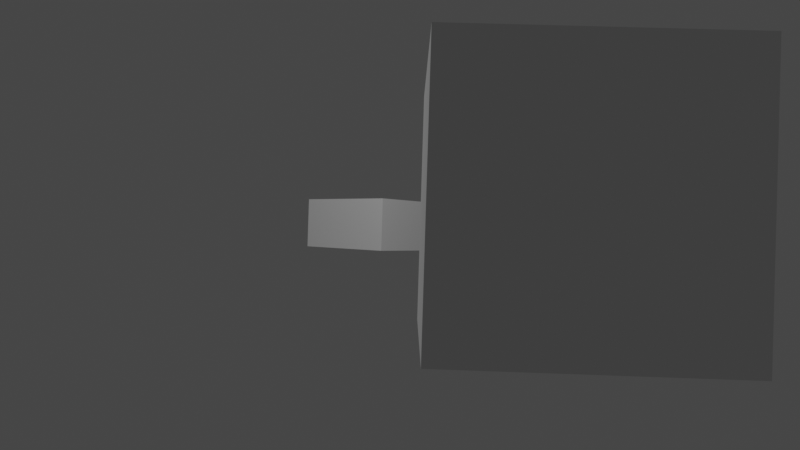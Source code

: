 # Source: 1stScene.blend  (saved by Blender 2.81.16; exported with 4.5.12 LTS)
import bpy
from mathutils import Matrix  # noqa: F401  (used for matrix-valued properties, if any)

bpy.ops.wm.read_factory_settings(use_empty=True)
scene = bpy.context.scene
scene.name = 'Scene'

# ---- collections
col_collection = bpy.data.collections.new('Collection'); scene.collection.children.link(col_collection)

# ---- world
world_world = bpy.data.worlds.new('World'); scene.world = world_world
world_world.use_nodes = True; world_world.node_tree.nodes.clear()
_N = world_world.node_tree.nodes; _L = world_world.node_tree.links
n0 = _N.new('ShaderNodeOutputWorld'); n0.name = 'World Output'; n0.location = (300, 300)
n1 = _N.new('ShaderNodeBackground'); n1.name = 'Background'; n1.location = (10, 300)
n1.inputs[0].default_value = (0.05088, 0.05088, 0.05088, 1.0)
_L.new(n1.outputs[0], n0.inputs[0])
n0.is_active_output = True
world_world.color = (0.05088, 0.05088, 0.05088)
world_world.use_sun_shadow = False
world_world.sun_shadow_jitter_overblur = 0.0

# ---- cameras
cam_camera = bpy.data.cameras.new('Camera')
cam_camera.clip_end = 100.0
cam_camera.lens = 28.11
cam_camera.ortho_scale = 7.314

# ---- lights
light_light = bpy.data.lights.new('Light', 'POINT')
light_light.transmission_factor = 0.0
light_light.energy = 1000.0
light_light.shadow_soft_size = 0.1
light_light.shadow_maximum_resolution = 0.006
light_light.use_absolute_resolution = True

# ---- meshes
me_cube_002 = bpy.data.meshes.new('Cube.002')
me_cube_002.from_pydata([(-1.0, -1.0, -1.0), (-1.0, -1.0, 1.0), (-1.0, 1.0, -1.0), (-1.0, 1.0, 1.0), (1.0, -1.0, -1.0), (1.0, -1.0, 1.0), (1.0, 1.0, -1.0), (1.0, 1.0, 1.0)], [], [(0, 1, 3, 2), (2, 3, 7, 6), (6, 7, 5, 4), (4, 5, 1, 0), (2, 6, 4, 0), (7, 3, 1, 5)])
_uv = me_cube_002.uv_layers.new(name='UVMap')
_uv.uv.foreach_set('vector', [0.375, 0.0, 0.625, 0.0, 0.625, 0.25, 0.375, 0.25, 0.375, 0.25, 0.625, 0.25, 0.625, 0.5, 0.375, 0.5, 0.375, 0.5, 0.625, 0.5, 0.625, 0.75, 0.375, 0.75, 0.375, 0.75, 0.625, 0.75, 0.625, 1.0, 0.375, 1.0, 0.125, 0.5, 0.375, 0.5, 0.375, 0.75, 0.125, 0.75, 0.625, 0.5, 0.875, 0.5, 0.875, 0.75, 0.625, 0.75])
me_cube_002.use_remesh_fix_poles = True
me_cube_002.use_remesh_preserve_attributes = False
me_cube_002.use_mirror_vertex_groups = False
me_cube_002.update()
me_cube_006 = bpy.data.meshes.new('Cube.006')
me_cube_006.from_pydata([(-1.0, -1.0, -1.0), (-1.0, -1.0, 1.0), (-1.0, 1.0, -1.0), (-1.0, 1.0, 1.0), (1.0, -1.0, -1.0), (1.0, -1.0, 1.0), (1.0, 1.0, -1.0), (1.0, 1.0, 1.0)], [], [(0, 1, 3, 2), (2, 3, 7, 6), (6, 7, 5, 4), (4, 5, 1, 0), (2, 6, 4, 0), (7, 3, 1, 5)])
_uv = me_cube_006.uv_layers.new(name='UVMap')
_uv.uv.foreach_set('vector', [0.375, 0.0, 0.625, 0.0, 0.625, 0.25, 0.375, 0.25, 0.375, 0.25, 0.625, 0.25, 0.625, 0.5, 0.375, 0.5, 0.375, 0.5, 0.625, 0.5, 0.625, 0.75, 0.375, 0.75, 0.375, 0.75, 0.625, 0.75, 0.625, 1.0, 0.375, 1.0, 0.125, 0.5, 0.375, 0.5, 0.375, 0.75, 0.125, 0.75, 0.625, 0.5, 0.875, 0.5, 0.875, 0.75, 0.625, 0.75])
me_cube_006.use_remesh_fix_poles = True
me_cube_006.use_remesh_preserve_attributes = False
me_cube_006.use_mirror_vertex_groups = False
me_cube_006.update()
me_cube_007 = bpy.data.meshes.new('Cube.007')
me_cube_007.from_pydata([(-1.0, -1.0, -1.0), (-1.0, -1.0, 1.0), (-1.0, 1.0, -1.0), (-1.0, 1.0, 1.0), (1.0, -1.0, -1.0), (1.0, -1.0, 1.0), (1.0, 1.0, -1.0), (1.0, 1.0, 1.0)], [], [(0, 1, 3, 2), (2, 3, 7, 6), (6, 7, 5, 4), (4, 5, 1, 0), (2, 6, 4, 0), (7, 3, 1, 5)])
_uv = me_cube_007.uv_layers.new(name='UVMap')
_uv.uv.foreach_set('vector', [0.375, 0.0, 0.625, 0.0, 0.625, 0.25, 0.375, 0.25, 0.375, 0.25, 0.625, 0.25, 0.625, 0.5, 0.375, 0.5, 0.375, 0.5, 0.625, 0.5, 0.625, 0.75, 0.375, 0.75, 0.375, 0.75, 0.625, 0.75, 0.625, 1.0, 0.375, 1.0, 0.125, 0.5, 0.375, 0.5, 0.375, 0.75, 0.125, 0.75, 0.625, 0.5, 0.875, 0.5, 0.875, 0.75, 0.625, 0.75])
me_cube_007.use_remesh_fix_poles = True
me_cube_007.use_remesh_preserve_attributes = False
me_cube_007.use_mirror_vertex_groups = False
me_cube_007.update()
me_cube_010 = bpy.data.meshes.new('Cube.010')
me_cube_010.from_pydata([(-1.0, -1.0, -1.0), (-1.0, -1.0, 1.0), (-1.0, 1.0, -1.0), (-1.0, 1.0, 1.0), (1.0, -1.0, -1.0), (1.0, -1.0, 1.0), (1.0, 1.0, -1.0), (1.0, 1.0, 1.0)], [], [(0, 1, 3, 2), (2, 3, 7, 6), (6, 7, 5, 4), (4, 5, 1, 0), (2, 6, 4, 0), (7, 3, 1, 5)])
_uv = me_cube_010.uv_layers.new(name='UVMap')
_uv.uv.foreach_set('vector', [0.375, 0.0, 0.625, 0.0, 0.625, 0.25, 0.375, 0.25, 0.375, 0.25, 0.625, 0.25, 0.625, 0.5, 0.375, 0.5, 0.375, 0.5, 0.625, 0.5, 0.625, 0.75, 0.375, 0.75, 0.375, 0.75, 0.625, 0.75, 0.625, 1.0, 0.375, 1.0, 0.125, 0.5, 0.375, 0.5, 0.375, 0.75, 0.125, 0.75, 0.625, 0.5, 0.875, 0.5, 0.875, 0.75, 0.625, 0.75])
me_cube_010.use_remesh_fix_poles = True
me_cube_010.use_remesh_preserve_attributes = False
me_cube_010.use_mirror_vertex_groups = False
me_cube_010.update()
me_cube_011 = bpy.data.meshes.new('Cube.011')
me_cube_011.from_pydata([(-1.0, -1.0, -1.0), (-1.0, -1.0, 1.0), (-1.0, 1.0, -1.0), (-1.0, 1.0, 1.0), (1.0, -1.0, -1.0), (1.0, -1.0, 1.0), (1.0, 1.0, -1.0), (1.0, 1.0, 1.0)], [], [(0, 1, 3, 2), (2, 3, 7, 6), (6, 7, 5, 4), (4, 5, 1, 0), (2, 6, 4, 0), (7, 3, 1, 5)])
_uv = me_cube_011.uv_layers.new(name='UVMap')
_uv.uv.foreach_set('vector', [0.375, 0.0, 0.625, 0.0, 0.625, 0.25, 0.375, 0.25, 0.375, 0.25, 0.625, 0.25, 0.625, 0.5, 0.375, 0.5, 0.375, 0.5, 0.625, 0.5, 0.625, 0.75, 0.375, 0.75, 0.375, 0.75, 0.625, 0.75, 0.625, 1.0, 0.375, 1.0, 0.125, 0.5, 0.375, 0.5, 0.375, 0.75, 0.125, 0.75, 0.625, 0.5, 0.875, 0.5, 0.875, 0.75, 0.625, 0.75])
me_cube_011.use_remesh_fix_poles = True
me_cube_011.use_remesh_preserve_attributes = False
me_cube_011.use_mirror_vertex_groups = False
me_cube_011.update()
me_cube_012 = bpy.data.meshes.new('Cube.012')
me_cube_012.from_pydata([(-1.0, -1.0, -1.0), (-1.0, -1.0, 1.0), (-1.0, 1.0, -1.0), (-1.0, 1.0, 1.0), (1.0, -1.0, -1.0), (1.0, -1.0, 1.0), (1.0, 1.0, -1.0), (1.0, 1.0, 1.0)], [], [(0, 1, 3, 2), (2, 3, 7, 6), (6, 7, 5, 4), (4, 5, 1, 0), (2, 6, 4, 0), (7, 3, 1, 5)])
_uv = me_cube_012.uv_layers.new(name='UVMap')
_uv.uv.foreach_set('vector', [0.375, 0.0, 0.625, 0.0, 0.625, 0.25, 0.375, 0.25, 0.375, 0.25, 0.625, 0.25, 0.625, 0.5, 0.375, 0.5, 0.375, 0.5, 0.625, 0.5, 0.625, 0.75, 0.375, 0.75, 0.375, 0.75, 0.625, 0.75, 0.625, 1.0, 0.375, 1.0, 0.125, 0.5, 0.375, 0.5, 0.375, 0.75, 0.125, 0.75, 0.625, 0.5, 0.875, 0.5, 0.875, 0.75, 0.625, 0.75])
me_cube_012.use_remesh_fix_poles = True
me_cube_012.use_remesh_preserve_attributes = False
me_cube_012.use_mirror_vertex_groups = False
me_cube_012.update()
me_cube_014 = bpy.data.meshes.new('Cube.014')
me_cube_014.from_pydata([(-1.0, -1.0, -1.0), (-1.0, -1.0, 1.0), (-1.0, 1.0, -1.0), (-1.0, 1.0, 1.0), (1.0, -1.0, -1.0), (1.0, -1.0, 1.0), (1.0, 1.0, -1.0), (1.0, 1.0, 1.0)], [], [(0, 1, 3, 2), (2, 3, 7, 6), (6, 7, 5, 4), (4, 5, 1, 0), (2, 6, 4, 0), (7, 3, 1, 5)])
_uv = me_cube_014.uv_layers.new(name='UVMap')
_uv.uv.foreach_set('vector', [0.375, 0.0, 0.625, 0.0, 0.625, 0.25, 0.375, 0.25, 0.375, 0.25, 0.625, 0.25, 0.625, 0.5, 0.375, 0.5, 0.375, 0.5, 0.625, 0.5, 0.625, 0.75, 0.375, 0.75, 0.375, 0.75, 0.625, 0.75, 0.625, 1.0, 0.375, 1.0, 0.125, 0.5, 0.375, 0.5, 0.375, 0.75, 0.125, 0.75, 0.625, 0.5, 0.875, 0.5, 0.875, 0.75, 0.625, 0.75])
me_cube_014.use_remesh_fix_poles = True
me_cube_014.use_remesh_preserve_attributes = False
me_cube_014.use_mirror_vertex_groups = False
me_cube_014.update()
me_cube_015 = bpy.data.meshes.new('Cube.015')
me_cube_015.from_pydata([(-1.0, -1.0, -1.0), (-1.0, -1.0, 1.0), (-1.0, 1.0, -1.0), (-1.0, 1.0, 1.0), (1.0, -1.0, -1.0), (1.0, -1.0, 1.0), (1.0, 1.0, -1.0), (1.0, 1.0, 1.0)], [], [(0, 1, 3, 2), (2, 3, 7, 6), (6, 7, 5, 4), (4, 5, 1, 0), (2, 6, 4, 0), (7, 3, 1, 5)])
_uv = me_cube_015.uv_layers.new(name='UVMap')
_uv.uv.foreach_set('vector', [0.375, 0.0, 0.625, 0.0, 0.625, 0.25, 0.375, 0.25, 0.375, 0.25, 0.625, 0.25, 0.625, 0.5, 0.375, 0.5, 0.375, 0.5, 0.625, 0.5, 0.625, 0.75, 0.375, 0.75, 0.375, 0.75, 0.625, 0.75, 0.625, 1.0, 0.375, 1.0, 0.125, 0.5, 0.375, 0.5, 0.375, 0.75, 0.125, 0.75, 0.625, 0.5, 0.875, 0.5, 0.875, 0.75, 0.625, 0.75])
me_cube_015.use_remesh_fix_poles = True
me_cube_015.use_remesh_preserve_attributes = False
me_cube_015.use_mirror_vertex_groups = False
me_cube_015.update()
me_cube_016 = bpy.data.meshes.new('Cube.016')
me_cube_016.from_pydata([(-1.0, -1.0, -1.0), (-1.0, -1.0, 1.0), (-1.0, 1.0, -1.0), (-1.0, 1.0, 1.0), (1.0, -1.0, -1.0), (1.0, -1.0, 1.0), (1.0, 1.0, -1.0), (1.0, 1.0, 1.0)], [], [(0, 1, 3, 2), (2, 3, 7, 6), (6, 7, 5, 4), (4, 5, 1, 0), (2, 6, 4, 0), (7, 3, 1, 5)])
_uv = me_cube_016.uv_layers.new(name='UVMap')
_uv.uv.foreach_set('vector', [0.375, 0.0, 0.625, 0.0, 0.625, 0.25, 0.375, 0.25, 0.375, 0.25, 0.625, 0.25, 0.625, 0.5, 0.375, 0.5, 0.375, 0.5, 0.625, 0.5, 0.625, 0.75, 0.375, 0.75, 0.375, 0.75, 0.625, 0.75, 0.625, 1.0, 0.375, 1.0, 0.125, 0.5, 0.375, 0.5, 0.375, 0.75, 0.125, 0.75, 0.625, 0.5, 0.875, 0.5, 0.875, 0.75, 0.625, 0.75])
me_cube_016.use_remesh_fix_poles = True
me_cube_016.use_remesh_preserve_attributes = False
me_cube_016.use_mirror_vertex_groups = False
me_cube_016.update()
me_cube_018 = bpy.data.meshes.new('Cube.018')
me_cube_018.from_pydata([(-1.0, -1.0, 0.05784), (-1.0, -1.0, 1.0), (-1.0, 3.638, 0.05784), (-1.0, 3.638, 1.0), (1.0, -1.0, 0.05784), (1.0, -1.0, 1.0), (1.0, 3.638, 0.05784), (1.0, 3.638, 1.0)], [], [(0, 1, 3, 2), (2, 3, 7, 6), (6, 7, 5, 4), (4, 5, 1, 0), (2, 6, 4, 0), (7, 3, 1, 5)])
_uv = me_cube_018.uv_layers.new(name='UVMap')
_uv.uv.foreach_set('vector', [0.375, 0.0, 0.625, 0.0, 0.625, 0.25, 0.375, 0.25, 0.375, 0.25, 0.625, 0.25, 0.625, 0.5, 0.375, 0.5, 0.375, 0.5, 0.625, 0.5, 0.625, 0.75, 0.375, 0.75, 0.375, 0.75, 0.625, 0.75, 0.625, 1.0, 0.375, 1.0, 0.125, 0.5, 0.375, 0.5, 0.375, 0.75, 0.125, 0.75, 0.625, 0.5, 0.875, 0.5, 0.875, 0.75, 0.625, 0.75])
me_cube_018.use_remesh_fix_poles = True
me_cube_018.use_remesh_preserve_attributes = False
me_cube_018.use_mirror_vertex_groups = False
me_cube_018.update()

# ---- objects
ob_light = bpy.data.objects.new('Light', light_light)
ob_camera = bpy.data.objects.new('Camera', cam_camera)
ob_soldier1 = bpy.data.objects.new('soldier1', me_cube_002)
ob_soldier2 = bpy.data.objects.new('soldier2', me_cube_006)
ob_soldier5 = bpy.data.objects.new('soldier5', me_cube_007)
ob_sergeant_seth = bpy.data.objects.new('Sergeant Seth', me_cube_010)
ob_boulder = bpy.data.objects.new('Boulder', me_cube_011)
ob_colt = bpy.data.objects.new('Colt', me_cube_012)
ob_soldier6 = bpy.data.objects.new('soldier6', me_cube_014)
ob_soldier4 = bpy.data.objects.new('soldier4', me_cube_015)
ob_soldier3 = bpy.data.objects.new('soldier3', me_cube_016)
ob_bus = bpy.data.objects.new('Bus', me_cube_018)

# ---- transforms, parenting, visibility, modifiers, constraints
ob_light.location = (10.9, -11.57, 5.904)
ob_light.rotation_euler = (0.6503, 0.05522, 2.873)
ob_light.lock_rotations_4d = False
ob_light.empty_display_type = 'ARROWS'
ob_light.color = (0.0, 0.0, 0.0, 0.0)
ob_light.lineart.crease_threshold = 0.0
ob_camera.location = (14.03, -13.45, 0.4486)
ob_camera.rotation_euler = (-4.705, -0.03131, 0.7946)
ob_camera.scale = (3.779, 3.779, 3.779)
ob_camera.lock_rotations_4d = False
ob_camera.empty_display_type = 'ARROWS'
ob_camera.color = (0.0, 0.0, 0.0, 0.0)
ob_camera.display_type = 'WIRE'
ob_camera.lineart.crease_threshold = 0.0
ob_soldier1.location = (4.994, -5.296, 0.4445)
ob_soldier1.rotation_euler = (0.0, -0.0, 0.08453)
ob_soldier1.scale = (-0.2526, -0.2526, -0.2526)
ob_soldier1.lineart.crease_threshold = 0.0
ob_soldier2.location = (4.654, -4.245, 0.706)
ob_soldier2.rotation_euler = (0.0, -0.0, 0.08453)
ob_soldier2.scale = (-0.2526, -0.2526, -0.2526)
ob_soldier2.lineart.crease_threshold = 0.0
ob_soldier5.location = (4.71, -4.907, 0.5438)
ob_soldier5.rotation_euler = (0.0, -0.0, 0.08453)
ob_soldier5.scale = (-0.2526, -0.2526, -0.2526)
ob_soldier5.lineart.crease_threshold = 0.0
ob_sergeant_seth.location = (13.41, -12.43, 0.5)
ob_sergeant_seth.rotation_euler = (0.0, -0.0, -0.7933)
ob_sergeant_seth.scale = (-0.2526, -0.2526, -0.2526)
ob_sergeant_seth.lineart.crease_threshold = 0.0
ob_boulder.location = (10.1, 24.85, 1.136)
ob_boulder.scale = (-0.2526, -0.2526, -0.2526)
ob_boulder.lineart.crease_threshold = 0.0
ob_colt.location = (5.431, -4.846, 0.5269)
ob_colt.rotation_euler = (0.0, -0.0, 0.08453)
ob_colt.scale = (-0.2526, -0.2526, -0.2526)
ob_colt.lineart.crease_threshold = 0.0
ob_soldier6.location = (4.459, -1.938, 0.4956)
ob_soldier6.rotation_euler = (0.0, -0.0, 0.08453)
ob_soldier6.scale = (-0.2526, -0.2526, -0.2526)
ob_soldier6.lineart.crease_threshold = 0.0
ob_soldier4.location = (4.534, -2.824, 0.6499)
ob_soldier4.rotation_euler = (0.0, -0.0, 0.08453)
ob_soldier4.scale = (-0.2526, -0.2526, -0.2526)
ob_soldier4.lineart.crease_threshold = 0.0
ob_soldier3.location = (4.599, -3.595, 0.5443)
ob_soldier3.rotation_euler = (0.0, -0.0, 0.08453)
ob_soldier3.scale = (-0.2526, -0.2526, -0.2526)
ob_soldier3.lineart.crease_threshold = 0.0
ob_bus.location = (4.71, -4.907, 0.0)
ob_bus.rotation_euler = (0.0, -0.0, 0.08453)
ob_bus.lineart.crease_threshold = 0.0

# ---- collection membership
col_collection.objects.link(ob_light)
col_collection.objects.link(ob_camera)
col_collection.objects.link(ob_soldier1)
col_collection.objects.link(ob_soldier2)
col_collection.objects.link(ob_soldier5)
col_collection.objects.link(ob_sergeant_seth)
col_collection.objects.link(ob_boulder)
col_collection.objects.link(ob_colt)
col_collection.objects.link(ob_soldier6)
col_collection.objects.link(ob_soldier4)
col_collection.objects.link(ob_soldier3)
col_collection.objects.link(ob_bus)

# ---- scene / render settings (as saved in the file)
scene.camera = ob_camera
scene.frame_start = 1; scene.frame_end = 1440; scene.frame_set(150)
scene.render.engine = 'BLENDER_EEVEE_NEXT'
scene.cycles.use_denoising = False
scene.cycles.samples = 128
scene.cycles.sampling_pattern = 'TABULATED_SOBOL'
scene.cycles.use_adaptive_sampling = False
scene.cycles.use_light_tree = False
scene.view_settings.view_transform = 'Filmic'
bpy.context.view_layer.update()
